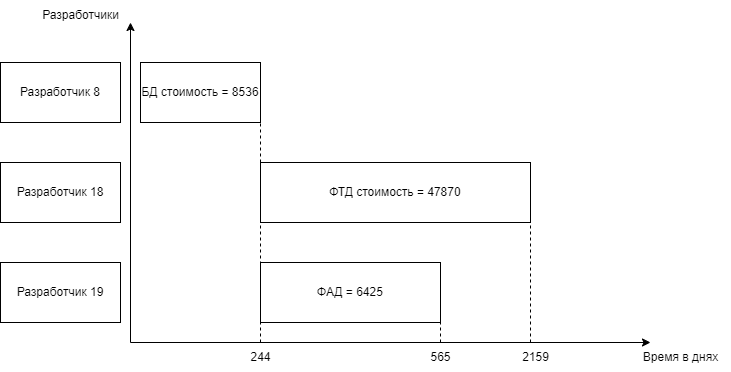

The diagram above was exported from draw.io. Its source (the exported page's mxGraphModel, read from the mxfile embedded in the PNG):
<mxGraphModel dx="961" dy="544" grid="1" gridSize="10" guides="1" tooltips="1" connect="1" arrows="1" fold="1" page="1" pageScale="1" pageWidth="827" pageHeight="1169" math="0" shadow="0">
  <root>
    <mxCell id="0" />
    <mxCell id="1" parent="0" />
    <mxCell id="ns7Fa8jgBTWlXkQTGYJo-377" value="" style="endArrow=none;dashed=1;html=1;rounded=0;entryX=1;entryY=0;entryDx=0;entryDy=0;" edge="1" parent="1" target="ns7Fa8jgBTWlXkQTGYJo-373">
      <mxGeometry width="50" height="50" relative="1" as="geometry">
        <mxPoint x="470" y="360" as="sourcePoint" />
        <mxPoint x="530" y="420" as="targetPoint" />
      </mxGeometry>
    </mxCell>
    <mxCell id="ns7Fa8jgBTWlXkQTGYJo-375" value="" style="endArrow=none;dashed=1;html=1;rounded=0;entryX=1;entryY=1;entryDx=0;entryDy=0;" edge="1" parent="1" target="ns7Fa8jgBTWlXkQTGYJo-372">
      <mxGeometry width="50" height="50" relative="1" as="geometry">
        <mxPoint x="290" y="360" as="sourcePoint" />
        <mxPoint x="250" y="230" as="targetPoint" />
      </mxGeometry>
    </mxCell>
    <mxCell id="ns7Fa8jgBTWlXkQTGYJo-365" value="" style="endArrow=classic;html=1;rounded=0;" edge="1" parent="1">
      <mxGeometry width="50" height="50" relative="1" as="geometry">
        <mxPoint x="160" y="360" as="sourcePoint" />
        <mxPoint x="160" y="40" as="targetPoint" />
      </mxGeometry>
    </mxCell>
    <mxCell id="ns7Fa8jgBTWlXkQTGYJo-366" value="Разработчик 8" style="rounded=0;whiteSpace=wrap;html=1;" vertex="1" parent="1">
      <mxGeometry x="30" y="80" width="120" height="60" as="geometry" />
    </mxCell>
    <mxCell id="ns7Fa8jgBTWlXkQTGYJo-367" value="Разработчик 18" style="rounded=0;whiteSpace=wrap;html=1;" vertex="1" parent="1">
      <mxGeometry x="30" y="180" width="120" height="60" as="geometry" />
    </mxCell>
    <mxCell id="ns7Fa8jgBTWlXkQTGYJo-368" value="Разработчик 19" style="rounded=0;whiteSpace=wrap;html=1;" vertex="1" parent="1">
      <mxGeometry x="30" y="280" width="120" height="60" as="geometry" />
    </mxCell>
    <mxCell id="ns7Fa8jgBTWlXkQTGYJo-369" value="" style="endArrow=classic;html=1;rounded=0;" edge="1" parent="1">
      <mxGeometry width="50" height="50" relative="1" as="geometry">
        <mxPoint x="160" y="360" as="sourcePoint" />
        <mxPoint x="680" y="360" as="targetPoint" />
      </mxGeometry>
    </mxCell>
    <mxCell id="ns7Fa8jgBTWlXkQTGYJo-370" value="Время в днях" style="text;html=1;align=center;verticalAlign=middle;resizable=0;points=[];autosize=1;strokeColor=none;fillColor=none;" vertex="1" parent="1">
      <mxGeometry x="660" y="360" width="100" height="30" as="geometry" />
    </mxCell>
    <mxCell id="ns7Fa8jgBTWlXkQTGYJo-371" value="Разработчики" style="text;html=1;align=center;verticalAlign=middle;resizable=0;points=[];autosize=1;strokeColor=none;fillColor=none;" vertex="1" parent="1">
      <mxGeometry x="60" y="18" width="100" height="30" as="geometry" />
    </mxCell>
    <mxCell id="ns7Fa8jgBTWlXkQTGYJo-372" value="БД стоимость = 8536" style="rounded=0;whiteSpace=wrap;html=1;" vertex="1" parent="1">
      <mxGeometry x="170" y="80" width="120" height="60" as="geometry" />
    </mxCell>
    <mxCell id="ns7Fa8jgBTWlXkQTGYJo-373" value="ФАД = 6425" style="rounded=0;whiteSpace=wrap;html=1;" vertex="1" parent="1">
      <mxGeometry x="290" y="280" width="180" height="60" as="geometry" />
    </mxCell>
    <mxCell id="ns7Fa8jgBTWlXkQTGYJo-374" value="ФТД стоимость = 47870" style="rounded=0;whiteSpace=wrap;html=1;" vertex="1" parent="1">
      <mxGeometry x="290" y="180" width="270" height="60" as="geometry" />
    </mxCell>
    <mxCell id="ns7Fa8jgBTWlXkQTGYJo-378" value="" style="endArrow=none;dashed=1;html=1;rounded=0;entryX=1;entryY=1;entryDx=0;entryDy=0;" edge="1" parent="1" target="ns7Fa8jgBTWlXkQTGYJo-374">
      <mxGeometry width="50" height="50" relative="1" as="geometry">
        <mxPoint x="560" y="360" as="sourcePoint" />
        <mxPoint x="590" y="290" as="targetPoint" />
      </mxGeometry>
    </mxCell>
    <mxCell id="ns7Fa8jgBTWlXkQTGYJo-379" value="244" style="text;html=1;align=center;verticalAlign=middle;resizable=0;points=[];autosize=1;strokeColor=none;fillColor=none;" vertex="1" parent="1">
      <mxGeometry x="270" y="360" width="40" height="30" as="geometry" />
    </mxCell>
    <mxCell id="ns7Fa8jgBTWlXkQTGYJo-380" value="2159" style="text;html=1;align=center;verticalAlign=middle;resizable=0;points=[];autosize=1;strokeColor=none;fillColor=none;" vertex="1" parent="1">
      <mxGeometry x="540" y="360" width="50" height="30" as="geometry" />
    </mxCell>
    <mxCell id="ns7Fa8jgBTWlXkQTGYJo-381" value="565" style="text;html=1;align=center;verticalAlign=middle;resizable=0;points=[];autosize=1;strokeColor=none;fillColor=none;" vertex="1" parent="1">
      <mxGeometry x="450" y="360" width="40" height="30" as="geometry" />
    </mxCell>
  </root>
</mxGraphModel>